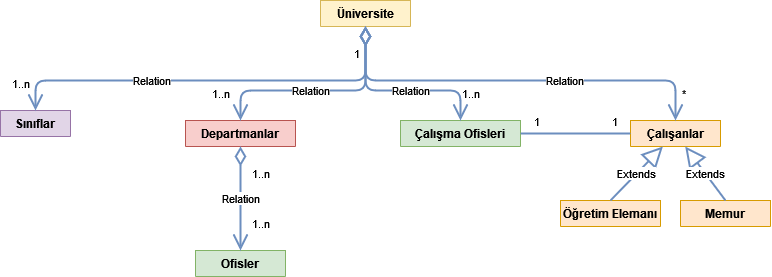

The diagram above was exported from draw.io. Its source (the exported page's mxGraphModel, read from the mxfile embedded in the PNG):
<mxGraphModel dx="803" dy="503" grid="1" gridSize="10" guides="1" tooltips="1" connect="1" arrows="1" fold="1" page="1" pageScale="1" pageWidth="850" pageHeight="1100" background="none" math="0" shadow="0">
  <root>
    <mxCell id="0" />
    <mxCell id="1" parent="0" />
    <mxCell id="ny2YUkckrJJ5S40kdv26-1" value="Üniversite" style="swimlane;fontStyle=1;align=center;verticalAlign=top;childLayout=stackLayout;horizontal=1;startSize=26;horizontalStack=0;resizeParent=1;resizeParentMax=0;resizeLast=0;collapsible=1;marginBottom=0;fillColor=#fff2cc;strokeColor=#d6b656;" vertex="1" collapsed="1" parent="1">
      <mxGeometry x="370" y="50" width="90" height="26" as="geometry">
        <mxRectangle x="345" y="40" width="160" height="86" as="alternateBounds" />
      </mxGeometry>
    </mxCell>
    <mxCell id="ny2YUkckrJJ5S40kdv26-2" value="+ field: type" style="text;strokeColor=none;fillColor=none;align=left;verticalAlign=top;spacingLeft=4;spacingRight=4;overflow=hidden;rotatable=0;points=[[0,0.5],[1,0.5]];portConstraint=eastwest;" vertex="1" parent="ny2YUkckrJJ5S40kdv26-1">
      <mxGeometry y="26" width="160" height="26" as="geometry" />
    </mxCell>
    <mxCell id="ny2YUkckrJJ5S40kdv26-3" value="" style="line;strokeWidth=1;fillColor=none;align=left;verticalAlign=middle;spacingTop=-1;spacingLeft=3;spacingRight=3;rotatable=0;labelPosition=right;points=[];portConstraint=eastwest;" vertex="1" parent="ny2YUkckrJJ5S40kdv26-1">
      <mxGeometry y="52" width="160" height="8" as="geometry" />
    </mxCell>
    <mxCell id="ny2YUkckrJJ5S40kdv26-4" value="+ method(type): type" style="text;strokeColor=none;fillColor=none;align=left;verticalAlign=top;spacingLeft=4;spacingRight=4;overflow=hidden;rotatable=0;points=[[0,0.5],[1,0.5]];portConstraint=eastwest;" vertex="1" parent="ny2YUkckrJJ5S40kdv26-1">
      <mxGeometry y="60" width="160" height="26" as="geometry" />
    </mxCell>
    <mxCell id="ny2YUkckrJJ5S40kdv26-5" value="Sınıflar" style="swimlane;fontStyle=1;align=center;verticalAlign=top;childLayout=stackLayout;horizontal=1;startSize=26;horizontalStack=0;resizeParent=1;resizeParentMax=0;resizeLast=0;collapsible=1;marginBottom=0;fillColor=#e1d5e7;strokeColor=#9673a6;" vertex="1" collapsed="1" parent="1">
      <mxGeometry x="50" y="160" width="70" height="26" as="geometry">
        <mxRectangle x="30" y="90" width="160" height="86" as="alternateBounds" />
      </mxGeometry>
    </mxCell>
    <mxCell id="ny2YUkckrJJ5S40kdv26-6" value="+ field: type" style="text;strokeColor=none;fillColor=none;align=left;verticalAlign=top;spacingLeft=4;spacingRight=4;overflow=hidden;rotatable=0;points=[[0,0.5],[1,0.5]];portConstraint=eastwest;" vertex="1" parent="ny2YUkckrJJ5S40kdv26-5">
      <mxGeometry y="26" width="160" height="26" as="geometry" />
    </mxCell>
    <mxCell id="ny2YUkckrJJ5S40kdv26-7" value="" style="line;strokeWidth=1;fillColor=none;align=left;verticalAlign=middle;spacingTop=-1;spacingLeft=3;spacingRight=3;rotatable=0;labelPosition=right;points=[];portConstraint=eastwest;" vertex="1" parent="ny2YUkckrJJ5S40kdv26-5">
      <mxGeometry y="52" width="160" height="8" as="geometry" />
    </mxCell>
    <mxCell id="ny2YUkckrJJ5S40kdv26-8" value="+ method(type): type" style="text;strokeColor=none;fillColor=none;align=left;verticalAlign=top;spacingLeft=4;spacingRight=4;overflow=hidden;rotatable=0;points=[[0,0.5],[1,0.5]];portConstraint=eastwest;" vertex="1" parent="ny2YUkckrJJ5S40kdv26-5">
      <mxGeometry y="60" width="160" height="26" as="geometry" />
    </mxCell>
    <mxCell id="ny2YUkckrJJ5S40kdv26-9" value="Çalışma Ofisleri" style="swimlane;fontStyle=1;align=center;verticalAlign=top;childLayout=stackLayout;horizontal=1;startSize=26;horizontalStack=0;resizeParent=1;resizeParentMax=0;resizeLast=0;collapsible=1;marginBottom=0;fillColor=#d5e8d4;strokeColor=#82b366;" vertex="1" collapsed="1" parent="1">
      <mxGeometry x="450" y="170" width="120" height="26" as="geometry">
        <mxRectangle x="210" y="90" width="160" height="86" as="alternateBounds" />
      </mxGeometry>
    </mxCell>
    <mxCell id="ny2YUkckrJJ5S40kdv26-10" value="+ field: type" style="text;strokeColor=none;fillColor=none;align=left;verticalAlign=top;spacingLeft=4;spacingRight=4;overflow=hidden;rotatable=0;points=[[0,0.5],[1,0.5]];portConstraint=eastwest;" vertex="1" parent="ny2YUkckrJJ5S40kdv26-9">
      <mxGeometry y="26" width="160" height="26" as="geometry" />
    </mxCell>
    <mxCell id="ny2YUkckrJJ5S40kdv26-11" value="" style="line;strokeWidth=1;fillColor=none;align=left;verticalAlign=middle;spacingTop=-1;spacingLeft=3;spacingRight=3;rotatable=0;labelPosition=right;points=[];portConstraint=eastwest;" vertex="1" parent="ny2YUkckrJJ5S40kdv26-9">
      <mxGeometry y="52" width="160" height="8" as="geometry" />
    </mxCell>
    <mxCell id="ny2YUkckrJJ5S40kdv26-12" value="+ method(type): type" style="text;strokeColor=none;fillColor=none;align=left;verticalAlign=top;spacingLeft=4;spacingRight=4;overflow=hidden;rotatable=0;points=[[0,0.5],[1,0.5]];portConstraint=eastwest;" vertex="1" parent="ny2YUkckrJJ5S40kdv26-9">
      <mxGeometry y="60" width="160" height="26" as="geometry" />
    </mxCell>
    <mxCell id="ny2YUkckrJJ5S40kdv26-13" value="Departmanlar" style="swimlane;fontStyle=1;align=center;verticalAlign=top;childLayout=stackLayout;horizontal=1;startSize=26;horizontalStack=0;resizeParent=1;resizeParentMax=0;resizeLast=0;collapsible=1;marginBottom=0;fillColor=#f8cecc;strokeColor=#b85450;" vertex="1" collapsed="1" parent="1">
      <mxGeometry x="235" y="170" width="110" height="26" as="geometry">
        <mxRectangle x="380" y="90" width="160" height="86" as="alternateBounds" />
      </mxGeometry>
    </mxCell>
    <mxCell id="ny2YUkckrJJ5S40kdv26-14" value="+ field: type" style="text;strokeColor=none;fillColor=none;align=left;verticalAlign=top;spacingLeft=4;spacingRight=4;overflow=hidden;rotatable=0;points=[[0,0.5],[1,0.5]];portConstraint=eastwest;" vertex="1" parent="ny2YUkckrJJ5S40kdv26-13">
      <mxGeometry y="26" width="160" height="26" as="geometry" />
    </mxCell>
    <mxCell id="ny2YUkckrJJ5S40kdv26-15" value="" style="line;strokeWidth=1;fillColor=none;align=left;verticalAlign=middle;spacingTop=-1;spacingLeft=3;spacingRight=3;rotatable=0;labelPosition=right;points=[];portConstraint=eastwest;" vertex="1" parent="ny2YUkckrJJ5S40kdv26-13">
      <mxGeometry y="52" width="160" height="8" as="geometry" />
    </mxCell>
    <mxCell id="ny2YUkckrJJ5S40kdv26-16" value="+ method(type): type" style="text;strokeColor=none;fillColor=none;align=left;verticalAlign=top;spacingLeft=4;spacingRight=4;overflow=hidden;rotatable=0;points=[[0,0.5],[1,0.5]];portConstraint=eastwest;" vertex="1" parent="ny2YUkckrJJ5S40kdv26-13">
      <mxGeometry y="60" width="160" height="26" as="geometry" />
    </mxCell>
    <mxCell id="ny2YUkckrJJ5S40kdv26-17" value="Çalışanlar" style="swimlane;fontStyle=1;align=center;verticalAlign=top;childLayout=stackLayout;horizontal=1;startSize=26;horizontalStack=0;resizeParent=1;resizeParentMax=0;resizeLast=0;collapsible=1;marginBottom=0;fillColor=#ffe6cc;strokeColor=#d79b00;strokeWidth=1;glass=0;swimlaneLine=1;sketch=0;shadow=0;rounded=0;" vertex="1" collapsed="1" parent="1">
      <mxGeometry x="680" y="170" width="90" height="26" as="geometry">
        <mxRectangle x="560" y="88" width="160" height="86" as="alternateBounds" />
      </mxGeometry>
    </mxCell>
    <mxCell id="ny2YUkckrJJ5S40kdv26-18" value="+ field: type" style="text;strokeColor=none;fillColor=none;align=left;verticalAlign=top;spacingLeft=4;spacingRight=4;overflow=hidden;rotatable=0;points=[[0,0.5],[1,0.5]];portConstraint=eastwest;" vertex="1" parent="ny2YUkckrJJ5S40kdv26-17">
      <mxGeometry y="26" width="160" height="26" as="geometry" />
    </mxCell>
    <mxCell id="ny2YUkckrJJ5S40kdv26-19" value="" style="line;strokeWidth=1;fillColor=none;align=left;verticalAlign=middle;spacingTop=-1;spacingLeft=3;spacingRight=3;rotatable=0;labelPosition=right;points=[];portConstraint=eastwest;" vertex="1" parent="ny2YUkckrJJ5S40kdv26-17">
      <mxGeometry y="52" width="160" height="8" as="geometry" />
    </mxCell>
    <mxCell id="ny2YUkckrJJ5S40kdv26-20" value="+ method(type): type" style="text;strokeColor=none;fillColor=none;align=left;verticalAlign=top;spacingLeft=4;spacingRight=4;overflow=hidden;rotatable=0;points=[[0,0.5],[1,0.5]];portConstraint=eastwest;" vertex="1" parent="ny2YUkckrJJ5S40kdv26-17">
      <mxGeometry y="60" width="160" height="26" as="geometry" />
    </mxCell>
    <mxCell id="ny2YUkckrJJ5S40kdv26-21" value="Memur" style="swimlane;fontStyle=1;align=center;verticalAlign=top;childLayout=stackLayout;horizontal=1;startSize=26;horizontalStack=0;resizeParent=1;resizeParentMax=0;resizeLast=0;collapsible=1;marginBottom=0;fillColor=#ffe6cc;strokeColor=#d79b00;" vertex="1" collapsed="1" parent="1">
      <mxGeometry x="730" y="250" width="90" height="26" as="geometry">
        <mxRectangle x="560" y="220" width="160" height="86" as="alternateBounds" />
      </mxGeometry>
    </mxCell>
    <mxCell id="ny2YUkckrJJ5S40kdv26-22" value="+ field: type" style="text;strokeColor=none;fillColor=none;align=left;verticalAlign=top;spacingLeft=4;spacingRight=4;overflow=hidden;rotatable=0;points=[[0,0.5],[1,0.5]];portConstraint=eastwest;" vertex="1" parent="ny2YUkckrJJ5S40kdv26-21">
      <mxGeometry y="26" width="160" height="26" as="geometry" />
    </mxCell>
    <mxCell id="ny2YUkckrJJ5S40kdv26-23" value="" style="line;strokeWidth=1;fillColor=none;align=left;verticalAlign=middle;spacingTop=-1;spacingLeft=3;spacingRight=3;rotatable=0;labelPosition=right;points=[];portConstraint=eastwest;" vertex="1" parent="ny2YUkckrJJ5S40kdv26-21">
      <mxGeometry y="52" width="160" height="8" as="geometry" />
    </mxCell>
    <mxCell id="ny2YUkckrJJ5S40kdv26-24" value="+ method(type): type" style="text;strokeColor=none;fillColor=none;align=left;verticalAlign=top;spacingLeft=4;spacingRight=4;overflow=hidden;rotatable=0;points=[[0,0.5],[1,0.5]];portConstraint=eastwest;" vertex="1" parent="ny2YUkckrJJ5S40kdv26-21">
      <mxGeometry y="60" width="160" height="26" as="geometry" />
    </mxCell>
    <mxCell id="ny2YUkckrJJ5S40kdv26-25" value="Öğretim Elemanı" style="swimlane;fontStyle=1;align=center;verticalAlign=top;childLayout=stackLayout;horizontal=1;startSize=26;horizontalStack=0;resizeParent=1;resizeParentMax=0;resizeLast=0;collapsible=1;marginBottom=0;fillColor=#ffe6cc;strokeColor=#d79b00;" vertex="1" collapsed="1" parent="1">
      <mxGeometry x="610" y="250" width="100" height="26" as="geometry">
        <mxRectangle x="740" y="220" width="160" height="86" as="alternateBounds" />
      </mxGeometry>
    </mxCell>
    <mxCell id="ny2YUkckrJJ5S40kdv26-26" value="+ field: type" style="text;strokeColor=none;fillColor=none;align=left;verticalAlign=top;spacingLeft=4;spacingRight=4;overflow=hidden;rotatable=0;points=[[0,0.5],[1,0.5]];portConstraint=eastwest;" vertex="1" parent="ny2YUkckrJJ5S40kdv26-25">
      <mxGeometry y="26" width="160" height="26" as="geometry" />
    </mxCell>
    <mxCell id="ny2YUkckrJJ5S40kdv26-27" value="" style="line;strokeWidth=1;fillColor=none;align=left;verticalAlign=middle;spacingTop=-1;spacingLeft=3;spacingRight=3;rotatable=0;labelPosition=right;points=[];portConstraint=eastwest;" vertex="1" parent="ny2YUkckrJJ5S40kdv26-25">
      <mxGeometry y="52" width="160" height="8" as="geometry" />
    </mxCell>
    <mxCell id="ny2YUkckrJJ5S40kdv26-28" value="+ method(type): type" style="text;strokeColor=none;fillColor=none;align=left;verticalAlign=top;spacingLeft=4;spacingRight=4;overflow=hidden;rotatable=0;points=[[0,0.5],[1,0.5]];portConstraint=eastwest;" vertex="1" parent="ny2YUkckrJJ5S40kdv26-25">
      <mxGeometry y="60" width="160" height="26" as="geometry" />
    </mxCell>
    <mxCell id="ny2YUkckrJJ5S40kdv26-30" value="Ofisler" style="swimlane;fontStyle=1;align=center;verticalAlign=top;childLayout=stackLayout;horizontal=1;startSize=26;horizontalStack=0;resizeParent=1;resizeParentMax=0;resizeLast=0;collapsible=1;marginBottom=0;fillColor=#d5e8d4;strokeColor=#82b366;" vertex="1" collapsed="1" parent="1">
      <mxGeometry x="245" y="300" width="90" height="26" as="geometry">
        <mxRectangle x="380" y="220" width="160" height="86" as="alternateBounds" />
      </mxGeometry>
    </mxCell>
    <mxCell id="ny2YUkckrJJ5S40kdv26-31" value="+ field: type" style="text;strokeColor=none;fillColor=none;align=left;verticalAlign=top;spacingLeft=4;spacingRight=4;overflow=hidden;rotatable=0;points=[[0,0.5],[1,0.5]];portConstraint=eastwest;" vertex="1" parent="ny2YUkckrJJ5S40kdv26-30">
      <mxGeometry y="26" width="160" height="26" as="geometry" />
    </mxCell>
    <mxCell id="ny2YUkckrJJ5S40kdv26-32" value="" style="line;strokeWidth=1;fillColor=none;align=left;verticalAlign=middle;spacingTop=-1;spacingLeft=3;spacingRight=3;rotatable=0;labelPosition=right;points=[];portConstraint=eastwest;" vertex="1" parent="ny2YUkckrJJ5S40kdv26-30">
      <mxGeometry y="52" width="160" height="8" as="geometry" />
    </mxCell>
    <mxCell id="ny2YUkckrJJ5S40kdv26-33" value="+ method(type): type" style="text;strokeColor=none;fillColor=none;align=left;verticalAlign=top;spacingLeft=4;spacingRight=4;overflow=hidden;rotatable=0;points=[[0,0.5],[1,0.5]];portConstraint=eastwest;" vertex="1" parent="ny2YUkckrJJ5S40kdv26-30">
      <mxGeometry y="60" width="160" height="26" as="geometry" />
    </mxCell>
    <mxCell id="ny2YUkckrJJ5S40kdv26-35" value="Extends" style="endArrow=block;endSize=16;endFill=0;html=1;rounded=1;exitX=0.5;exitY=0;exitDx=0;exitDy=0;fillColor=#dae8fc;strokeColor=#6c8ebf;strokeWidth=2;" edge="1" parent="1" source="ny2YUkckrJJ5S40kdv26-25" target="ny2YUkckrJJ5S40kdv26-17">
      <mxGeometry width="160" relative="1" as="geometry">
        <mxPoint x="620" y="200" as="sourcePoint" />
        <mxPoint x="650" y="190" as="targetPoint" />
      </mxGeometry>
    </mxCell>
    <mxCell id="ny2YUkckrJJ5S40kdv26-36" value="Extends" style="endArrow=block;endSize=16;endFill=0;html=1;rounded=1;exitX=0.5;exitY=0;exitDx=0;exitDy=0;fillColor=#dae8fc;strokeColor=#6c8ebf;strokeWidth=2;" edge="1" parent="1" source="ny2YUkckrJJ5S40kdv26-21" target="ny2YUkckrJJ5S40kdv26-17">
      <mxGeometry width="160" relative="1" as="geometry">
        <mxPoint x="680" y="200" as="sourcePoint" />
        <mxPoint x="650" y="190" as="targetPoint" />
      </mxGeometry>
    </mxCell>
    <mxCell id="ny2YUkckrJJ5S40kdv26-37" value="Relation" style="endArrow=open;html=1;endSize=12;startArrow=diamondThin;startSize=14;startFill=0;edgeStyle=orthogonalEdgeStyle;rounded=1;entryX=0.5;entryY=0;entryDx=0;entryDy=0;exitX=0.5;exitY=1;exitDx=0;exitDy=0;fillColor=#dae8fc;strokeColor=#6c8ebf;strokeWidth=2;" edge="1" parent="1" source="ny2YUkckrJJ5S40kdv26-1" target="ny2YUkckrJJ5S40kdv26-17">
      <mxGeometry x="0.2515" relative="1" as="geometry">
        <mxPoint x="360" y="110" as="sourcePoint" />
        <mxPoint x="720" y="90" as="targetPoint" />
        <Array as="points">
          <mxPoint x="415" y="130" />
          <mxPoint x="725" y="130" />
        </Array>
        <mxPoint as="offset" />
      </mxGeometry>
    </mxCell>
    <mxCell id="ny2YUkckrJJ5S40kdv26-38" value="*" style="edgeLabel;resizable=0;html=1;align=left;verticalAlign=top;" connectable="0" vertex="1" parent="ny2YUkckrJJ5S40kdv26-37">
      <mxGeometry x="-1" relative="1" as="geometry">
        <mxPoint x="315" y="54" as="offset" />
      </mxGeometry>
    </mxCell>
    <mxCell id="ny2YUkckrJJ5S40kdv26-52" value="Relation" style="endArrow=open;html=1;endSize=12;startArrow=diamondThin;startSize=14;startFill=0;edgeStyle=orthogonalEdgeStyle;rounded=1;exitX=0.5;exitY=1;exitDx=0;exitDy=0;fillColor=#dae8fc;strokeColor=#6c8ebf;strokeWidth=2;" edge="1" parent="1" source="ny2YUkckrJJ5S40kdv26-1" target="ny2YUkckrJJ5S40kdv26-5">
      <mxGeometry x="0.2969" relative="1" as="geometry">
        <mxPoint x="450" y="80" as="sourcePoint" />
        <mxPoint x="230" y="106" as="targetPoint" />
        <Array as="points">
          <mxPoint x="415" y="100" />
          <mxPoint x="415" y="100" />
          <mxPoint x="415" y="130" />
          <mxPoint x="85" y="130" />
        </Array>
        <mxPoint as="offset" />
      </mxGeometry>
    </mxCell>
    <object label="1..n" id="ny2YUkckrJJ5S40kdv26-55">
      <mxCell style="edgeLabel;resizable=0;html=1;align=left;verticalAlign=top;" connectable="0" vertex="1" parent="1">
        <mxGeometry x="60" y="120" as="geometry" />
      </mxCell>
    </object>
    <mxCell id="ny2YUkckrJJ5S40kdv26-49" value="Relation" style="endArrow=open;html=1;endSize=12;startArrow=diamondThin;startSize=14;startFill=0;edgeStyle=orthogonalEdgeStyle;rounded=1;entryX=0.5;entryY=0;entryDx=0;entryDy=0;fillColor=#dae8fc;strokeColor=#6c8ebf;strokeWidth=2;" edge="1" parent="1" source="ny2YUkckrJJ5S40kdv26-1" target="ny2YUkckrJJ5S40kdv26-13">
      <mxGeometry x="0.0868" relative="1" as="geometry">
        <mxPoint x="430" y="90" as="sourcePoint" />
        <mxPoint x="300" y="160" as="targetPoint" />
        <Array as="points">
          <mxPoint x="415" y="140" />
          <mxPoint x="290" y="140" />
        </Array>
        <mxPoint as="offset" />
      </mxGeometry>
    </mxCell>
    <mxCell id="ny2YUkckrJJ5S40kdv26-45" value="Relation" style="endArrow=open;html=1;endSize=12;startArrow=diamondThin;startSize=14;startFill=0;edgeStyle=orthogonalEdgeStyle;rounded=1;exitX=0.5;exitY=1;exitDx=0;exitDy=0;entryX=0.5;entryY=0;entryDx=0;entryDy=0;fillColor=#dae8fc;strokeColor=#6c8ebf;strokeWidth=2;" edge="1" parent="1" source="ny2YUkckrJJ5S40kdv26-1" target="ny2YUkckrJJ5S40kdv26-9">
      <mxGeometry x="0.1534" relative="1" as="geometry">
        <mxPoint x="390" y="120" as="sourcePoint" />
        <mxPoint x="560" y="150" as="targetPoint" />
        <Array as="points">
          <mxPoint x="415" y="140" />
          <mxPoint x="510" y="140" />
        </Array>
        <mxPoint as="offset" />
      </mxGeometry>
    </mxCell>
    <mxCell id="ny2YUkckrJJ5S40kdv26-47" value="1" style="edgeLabel;resizable=0;html=1;align=right;verticalAlign=top;" connectable="0" vertex="1" parent="ny2YUkckrJJ5S40kdv26-45">
      <mxGeometry x="1" relative="1" as="geometry">
        <mxPoint x="-100" y="-80" as="offset" />
      </mxGeometry>
    </mxCell>
    <object label="1..n" id="ny2YUkckrJJ5S40kdv26-56">
      <mxCell style="edgeLabel;resizable=0;html=1;align=left;verticalAlign=top;" connectable="0" vertex="1" parent="1">
        <mxGeometry x="260" y="130" as="geometry" />
      </mxCell>
    </object>
    <object label="1..n" id="ny2YUkckrJJ5S40kdv26-57">
      <mxCell style="edgeLabel;resizable=0;html=1;align=left;verticalAlign=top;" connectable="0" vertex="1" parent="1">
        <mxGeometry x="510" y="130" as="geometry" />
      </mxCell>
    </object>
    <mxCell id="ny2YUkckrJJ5S40kdv26-62" value="Relation" style="endArrow=open;html=1;endSize=12;startArrow=diamondThin;startSize=14;startFill=0;edgeStyle=orthogonalEdgeStyle;rounded=1;exitX=0.5;exitY=1;exitDx=0;exitDy=0;entryX=0.5;entryY=0;entryDx=0;entryDy=0;fillColor=#dae8fc;strokeColor=#6c8ebf;strokeWidth=2;" edge="1" parent="1" source="ny2YUkckrJJ5S40kdv26-13" target="ny2YUkckrJJ5S40kdv26-30">
      <mxGeometry relative="1" as="geometry">
        <mxPoint x="530" y="210" as="sourcePoint" />
        <mxPoint x="560" y="230" as="targetPoint" />
      </mxGeometry>
    </mxCell>
    <mxCell id="ny2YUkckrJJ5S40kdv26-63" value="1..n" style="edgeLabel;resizable=0;html=1;align=left;verticalAlign=top;" connectable="0" vertex="1" parent="ny2YUkckrJJ5S40kdv26-62">
      <mxGeometry x="-1" relative="1" as="geometry">
        <mxPoint x="10" y="14" as="offset" />
      </mxGeometry>
    </mxCell>
    <mxCell id="ny2YUkckrJJ5S40kdv26-64" value="1..n" style="edgeLabel;resizable=0;html=1;align=right;verticalAlign=top;" connectable="0" vertex="1" parent="ny2YUkckrJJ5S40kdv26-62">
      <mxGeometry x="1" relative="1" as="geometry">
        <mxPoint x="30" y="-40" as="offset" />
      </mxGeometry>
    </mxCell>
    <mxCell id="ny2YUkckrJJ5S40kdv26-70" value="" style="endArrow=none;html=1;edgeStyle=orthogonalEdgeStyle;rounded=0;exitX=0;exitY=0.5;exitDx=0;exitDy=0;entryX=1;entryY=0.5;entryDx=0;entryDy=0;fillColor=#dae8fc;strokeColor=#6c8ebf;strokeWidth=2;" edge="1" parent="1" source="ny2YUkckrJJ5S40kdv26-17" target="ny2YUkckrJJ5S40kdv26-9">
      <mxGeometry relative="1" as="geometry">
        <mxPoint x="580" y="210" as="sourcePoint" />
        <mxPoint x="680" y="400" as="targetPoint" />
        <Array as="points">
          <mxPoint x="640" y="183" />
          <mxPoint x="640" y="183" />
        </Array>
      </mxGeometry>
    </mxCell>
    <mxCell id="ny2YUkckrJJ5S40kdv26-71" value="1" style="edgeLabel;resizable=0;html=1;align=left;verticalAlign=bottom;" connectable="0" vertex="1" parent="ny2YUkckrJJ5S40kdv26-70">
      <mxGeometry x="-1" relative="1" as="geometry">
        <mxPoint x="-20" y="-3" as="offset" />
      </mxGeometry>
    </mxCell>
    <mxCell id="ny2YUkckrJJ5S40kdv26-72" value="1" style="edgeLabel;resizable=0;html=1;align=right;verticalAlign=bottom;" connectable="0" vertex="1" parent="ny2YUkckrJJ5S40kdv26-70">
      <mxGeometry x="1" relative="1" as="geometry">
        <mxPoint x="20" y="-3" as="offset" />
      </mxGeometry>
    </mxCell>
  </root>
</mxGraphModel>